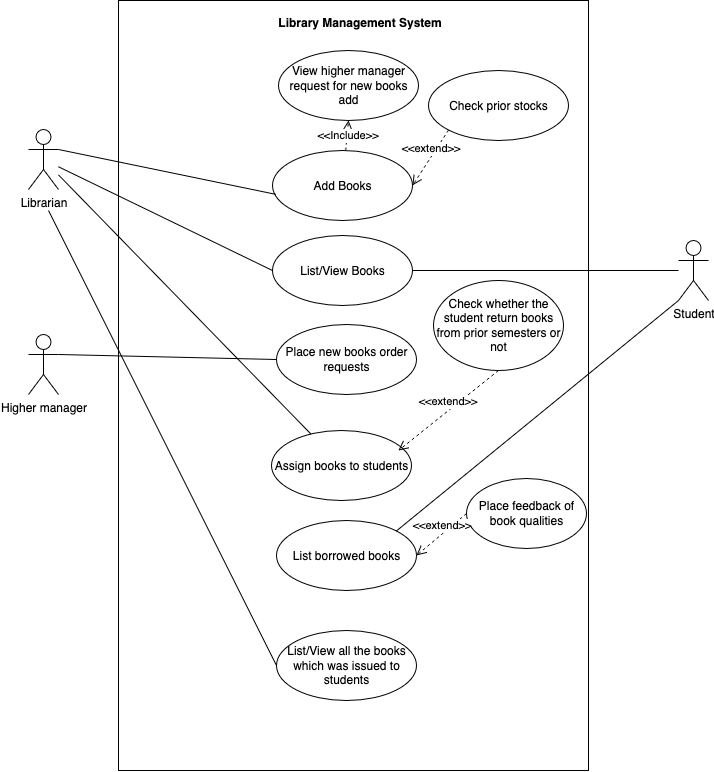

The diagram above was exported from draw.io. Its source (the exported page's mxGraphModel, read from the mxfile embedded in the PNG):
<mxGraphModel dx="1198" dy="815" grid="1" gridSize="10" guides="1" tooltips="1" connect="1" arrows="1" fold="1" page="1" pageScale="1" pageWidth="850" pageHeight="1100" math="0" shadow="0">
  <root>
    <mxCell id="0" />
    <mxCell id="1" parent="0" />
    <mxCell id="BKzGSuM1X5_7qzGuzBcV-10" value="" style="html=1;whiteSpace=wrap;" parent="1" vertex="1">
      <mxGeometry x="250" y="70" width="470" height="770" as="geometry" />
    </mxCell>
    <mxCell id="BKzGSuM1X5_7qzGuzBcV-1" value="Librarian" style="shape=umlActor;verticalLabelPosition=bottom;verticalAlign=top;html=1;" parent="1" vertex="1">
      <mxGeometry x="160" y="199" width="30" height="60" as="geometry" />
    </mxCell>
    <mxCell id="BKzGSuM1X5_7qzGuzBcV-2" value="Higher manager" style="shape=umlActor;verticalLabelPosition=bottom;verticalAlign=top;html=1;" parent="1" vertex="1">
      <mxGeometry x="160" y="404" width="30" height="60" as="geometry" />
    </mxCell>
    <mxCell id="BKzGSuM1X5_7qzGuzBcV-6" value="List/View Books" style="ellipse;whiteSpace=wrap;html=1;" parent="1" vertex="1">
      <mxGeometry x="404" y="305" width="140" height="70" as="geometry" />
    </mxCell>
    <mxCell id="BKzGSuM1X5_7qzGuzBcV-7" value="Add Books" style="ellipse;whiteSpace=wrap;html=1;" parent="1" vertex="1">
      <mxGeometry x="404" y="220" width="140" height="70" as="geometry" />
    </mxCell>
    <mxCell id="BKzGSuM1X5_7qzGuzBcV-8" value="Assign books to students" style="ellipse;whiteSpace=wrap;html=1;" parent="1" vertex="1">
      <mxGeometry x="403" y="500" width="140" height="70" as="geometry" />
    </mxCell>
    <mxCell id="BKzGSuM1X5_7qzGuzBcV-9" value="Place new books order requests" style="ellipse;whiteSpace=wrap;html=1;" parent="1" vertex="1">
      <mxGeometry x="408" y="394" width="140" height="70" as="geometry" />
    </mxCell>
    <mxCell id="BKzGSuM1X5_7qzGuzBcV-11" value="Student" style="shape=umlActor;verticalLabelPosition=bottom;verticalAlign=top;html=1;" parent="1" vertex="1">
      <mxGeometry x="810" y="310" width="30" height="60" as="geometry" />
    </mxCell>
    <mxCell id="BKzGSuM1X5_7qzGuzBcV-14" value="List borrowed books" style="ellipse;whiteSpace=wrap;html=1;" parent="1" vertex="1">
      <mxGeometry x="408" y="590" width="140" height="70" as="geometry" />
    </mxCell>
    <mxCell id="BKzGSuM1X5_7qzGuzBcV-15" value="List/View all the books which was issued to students" style="ellipse;whiteSpace=wrap;html=1;" parent="1" vertex="1">
      <mxGeometry x="408" y="700" width="140" height="70" as="geometry" />
    </mxCell>
    <mxCell id="BKzGSuM1X5_7qzGuzBcV-16" value="&lt;b&gt;Library Management System&lt;/b&gt;" style="text;html=1;align=center;verticalAlign=middle;resizable=0;points=[];autosize=1;strokeColor=none;fillColor=none;" parent="1" vertex="1">
      <mxGeometry x="396" y="77" width="190" height="30" as="geometry" />
    </mxCell>
    <mxCell id="BKzGSuM1X5_7qzGuzBcV-18" value="" style="endArrow=none;html=1;rounded=0;entryX=0;entryY=0.5;entryDx=0;entryDy=0;" parent="1" source="BKzGSuM1X5_7qzGuzBcV-1" target="BKzGSuM1X5_7qzGuzBcV-6" edge="1">
      <mxGeometry width="50" height="50" relative="1" as="geometry">
        <mxPoint x="400" y="430" as="sourcePoint" />
        <mxPoint x="450" y="380" as="targetPoint" />
      </mxGeometry>
    </mxCell>
    <mxCell id="BKzGSuM1X5_7qzGuzBcV-19" value="" style="endArrow=none;html=1;rounded=0;entryX=0.023;entryY=0.626;entryDx=0;entryDy=0;entryPerimeter=0;exitX=1;exitY=0.3333333333333333;exitDx=0;exitDy=0;exitPerimeter=0;" parent="1" source="BKzGSuM1X5_7qzGuzBcV-1" target="BKzGSuM1X5_7qzGuzBcV-7" edge="1">
      <mxGeometry width="50" height="50" relative="1" as="geometry">
        <mxPoint x="190" y="240" as="sourcePoint" />
        <mxPoint x="290" y="254" as="targetPoint" />
      </mxGeometry>
    </mxCell>
    <mxCell id="BKzGSuM1X5_7qzGuzBcV-21" value="" style="endArrow=none;html=1;rounded=0;entryX=1;entryY=0.5;entryDx=0;entryDy=0;" parent="1" source="BKzGSuM1X5_7qzGuzBcV-11" target="BKzGSuM1X5_7qzGuzBcV-6" edge="1">
      <mxGeometry width="50" height="50" relative="1" as="geometry">
        <mxPoint x="400" y="430" as="sourcePoint" />
        <mxPoint x="450" y="380" as="targetPoint" />
      </mxGeometry>
    </mxCell>
    <mxCell id="BKzGSuM1X5_7qzGuzBcV-22" value="" style="endArrow=none;html=1;rounded=0;entryX=0;entryY=0.5;entryDx=0;entryDy=0;exitX=1;exitY=0.3333333333333333;exitDx=0;exitDy=0;exitPerimeter=0;" parent="1" source="BKzGSuM1X5_7qzGuzBcV-2" target="BKzGSuM1X5_7qzGuzBcV-9" edge="1">
      <mxGeometry width="50" height="50" relative="1" as="geometry">
        <mxPoint x="400" y="430" as="sourcePoint" />
        <mxPoint x="450" y="380" as="targetPoint" />
      </mxGeometry>
    </mxCell>
    <mxCell id="BKzGSuM1X5_7qzGuzBcV-23" value="" style="endArrow=none;html=1;rounded=0;" parent="1" source="BKzGSuM1X5_7qzGuzBcV-8" target="BKzGSuM1X5_7qzGuzBcV-1" edge="1">
      <mxGeometry width="50" height="50" relative="1" as="geometry">
        <mxPoint x="190" y="499" as="sourcePoint" />
        <mxPoint x="290" y="420" as="targetPoint" />
      </mxGeometry>
    </mxCell>
    <mxCell id="BKzGSuM1X5_7qzGuzBcV-24" value="" style="endArrow=none;html=1;rounded=0;exitX=1;exitY=0;exitDx=0;exitDy=0;entryX=0;entryY=1;entryDx=0;entryDy=0;entryPerimeter=0;" parent="1" source="BKzGSuM1X5_7qzGuzBcV-14" target="BKzGSuM1X5_7qzGuzBcV-11" edge="1">
      <mxGeometry width="50" height="50" relative="1" as="geometry">
        <mxPoint x="402" y="586" as="sourcePoint" />
        <mxPoint x="260" y="420" as="targetPoint" />
      </mxGeometry>
    </mxCell>
    <mxCell id="BKzGSuM1X5_7qzGuzBcV-25" value="" style="endArrow=none;html=1;rounded=0;exitX=0;exitY=0.5;exitDx=0;exitDy=0;" parent="1" source="BKzGSuM1X5_7qzGuzBcV-15" edge="1">
      <mxGeometry width="50" height="50" relative="1" as="geometry">
        <mxPoint x="400" y="430" as="sourcePoint" />
        <mxPoint x="180" y="280" as="targetPoint" />
      </mxGeometry>
    </mxCell>
    <mxCell id="BKzGSuM1X5_7qzGuzBcV-27" value="View higher manager request for new books add" style="ellipse;whiteSpace=wrap;html=1;" parent="1" vertex="1">
      <mxGeometry x="410" y="120" width="140" height="70" as="geometry" />
    </mxCell>
    <mxCell id="BKzGSuM1X5_7qzGuzBcV-31" value="&amp;lt;&amp;lt;Include&amp;gt;&amp;gt;" style="endArrow=open;endSize=12;dashed=1;html=1;rounded=0;entryX=0.5;entryY=1;entryDx=0;entryDy=0;" parent="1" source="BKzGSuM1X5_7qzGuzBcV-7" target="BKzGSuM1X5_7qzGuzBcV-27" edge="1">
      <mxGeometry x="0.0196" width="160" relative="1" as="geometry">
        <mxPoint x="190" y="185" as="sourcePoint" />
        <mxPoint x="350" y="185" as="targetPoint" />
        <mxPoint as="offset" />
      </mxGeometry>
    </mxCell>
    <mxCell id="BKzGSuM1X5_7qzGuzBcV-33" value="Check prior stocks" style="ellipse;whiteSpace=wrap;html=1;" parent="1" vertex="1">
      <mxGeometry x="560" y="140" width="140" height="70" as="geometry" />
    </mxCell>
    <mxCell id="BKzGSuM1X5_7qzGuzBcV-35" value="&amp;lt;&amp;lt;extend&amp;gt;&amp;gt;" style="html=1;verticalAlign=bottom;endArrow=open;dashed=1;endSize=8;curved=0;rounded=0;exitX=0;exitY=1;exitDx=0;exitDy=0;entryX=1;entryY=0.5;entryDx=0;entryDy=0;" parent="1" source="BKzGSuM1X5_7qzGuzBcV-33" target="BKzGSuM1X5_7qzGuzBcV-7" edge="1">
      <mxGeometry x="0.0076" relative="1" as="geometry">
        <mxPoint x="460" y="480" as="sourcePoint" />
        <mxPoint x="380" y="480" as="targetPoint" />
        <mxPoint as="offset" />
      </mxGeometry>
    </mxCell>
    <mxCell id="BKzGSuM1X5_7qzGuzBcV-36" value="Check whether the student return books from prior semesters or not" style="ellipse;whiteSpace=wrap;html=1;" parent="1" vertex="1">
      <mxGeometry x="565" y="350" width="130" height="90" as="geometry" />
    </mxCell>
    <mxCell id="BKzGSuM1X5_7qzGuzBcV-37" value="&amp;lt;&amp;lt;extend&amp;gt;&amp;gt;" style="html=1;verticalAlign=bottom;endArrow=open;dashed=1;endSize=8;curved=0;rounded=0;exitX=0.5;exitY=1;exitDx=0;exitDy=0;entryX=0.907;entryY=0.286;entryDx=0;entryDy=0;entryPerimeter=0;" parent="1" source="BKzGSuM1X5_7qzGuzBcV-36" target="BKzGSuM1X5_7qzGuzBcV-8" edge="1">
      <mxGeometry x="0.0076" relative="1" as="geometry">
        <mxPoint x="592" y="220" as="sourcePoint" />
        <mxPoint x="550" y="275" as="targetPoint" />
        <mxPoint as="offset" />
      </mxGeometry>
    </mxCell>
    <mxCell id="BKzGSuM1X5_7qzGuzBcV-38" value="Place feedback of book qualities" style="ellipse;whiteSpace=wrap;html=1;" parent="1" vertex="1">
      <mxGeometry x="598" y="548" width="120" height="70" as="geometry" />
    </mxCell>
    <mxCell id="BKzGSuM1X5_7qzGuzBcV-39" value="&amp;lt;&amp;lt;extend&amp;gt;&amp;gt;" style="html=1;verticalAlign=bottom;endArrow=open;dashed=1;endSize=8;curved=0;rounded=0;exitX=0;exitY=0.5;exitDx=0;exitDy=0;entryX=1;entryY=0.5;entryDx=0;entryDy=0;" parent="1" source="BKzGSuM1X5_7qzGuzBcV-38" target="BKzGSuM1X5_7qzGuzBcV-14" edge="1">
      <mxGeometry x="0.0076" relative="1" as="geometry">
        <mxPoint x="690" y="470" as="sourcePoint" />
        <mxPoint x="590" y="550" as="targetPoint" />
        <mxPoint as="offset" />
      </mxGeometry>
    </mxCell>
  </root>
</mxGraphModel>